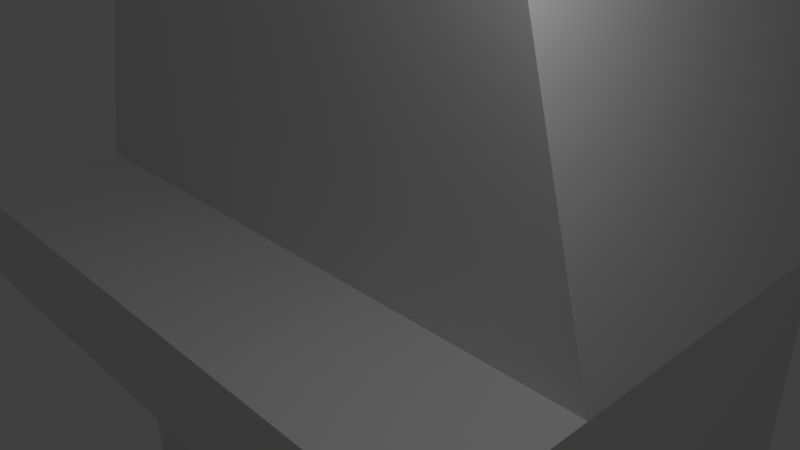 # Source: Fireplace.blend  (saved by Blender 2.78.0; exported with 4.5.12 LTS)
import bpy
from mathutils import Matrix  # noqa: F401  (used for matrix-valued properties, if any)

bpy.ops.wm.read_factory_settings(use_empty=True)
scene = bpy.context.scene
scene.name = 'Scene'

# ---- collections
col_collection_1 = bpy.data.collections.new('Collection 1'); scene.collection.children.link(col_collection_1)

# ---- materials (node trees are filled in below, after node groups)
mat_material_woodwall = bpy.data.materials.new('material_woodwall')
mat_material_woodwall.alpha_threshold = 0.0
mat_material_woodwall.use_transparent_shadow = False
mat_material_woodwall.roughness = 0.5
mat_material_stone_wall = bpy.data.materials.new('material_stone_wall')
mat_material_stone_wall.alpha_threshold = 0.0
mat_material_stone_wall.use_transparent_shadow = False
mat_material_stone_wall.roughness = 0.5

# ---- material node trees

# ---- world
world_world = bpy.data.worlds.new('World'); scene.world = world_world
world_world.color = (0.05088, 0.05088, 0.05088)
world_world.use_sun_shadow = False
world_world.sun_shadow_jitter_overblur = 0.0
world_world.cycles.sampling_method = 'MANUAL'

# ---- cameras
cam_camera = bpy.data.cameras.new('Camera')
cam_camera.clip_end = 100.0
cam_camera.lens = 35.0
cam_camera.sensor_width = 32.0
cam_camera.sensor_height = 18.0
cam_camera.ortho_scale = 7.314
cam_camera.dof.focus_distance = 0.0
cam_camera.dof.aperture_fstop = 128.0

# ---- lights
light_lamp = bpy.data.lights.new('Lamp', 'POINT')
light_lamp.transmission_factor = 0.0
light_lamp.cutoff_distance = 30.0
light_lamp.energy = 100.0
light_lamp.shadow_buffer_clip_start = 1.001
light_lamp.shadow_soft_size = 0.1
light_lamp.shadow_maximum_resolution = 0.006
light_lamp.use_absolute_resolution = True

# ---- meshes
me_cylinder_001 = bpy.data.meshes.new('Cylinder.001')
me_cylinder_001.from_pydata([(0.0, 0.5, -1.25), (0.0, 0.5, 1.25), (0.1545, 0.4755, -1.25), (0.1545, 0.4755, 1.25), (0.2939, 0.4045, -1.25), (0.2939, 0.4045, 1.25), (0.4045, 0.2939, -1.25), (0.4045, 0.2939, 1.25), (0.4755, 0.1545, -1.25), (0.4755, 0.1545, 1.25), (0.5, -2.186e-08, -1.25), (0.5, -2.186e-08, 1.25), (0.4755, -0.1545, -1.25), (0.4755, -0.1545, 1.25), (0.4045, -0.2939, -1.25), (0.4045, -0.2939, 1.25), (0.2939, -0.4045, -1.25), (0.2939, -0.4045, 1.25), (0.1545, -0.4755, -1.25), (0.1545, -0.4755, 1.25), (-1.629e-07, -0.5, -1.25), (-1.629e-07, -0.5, 1.25), (-0.1545, -0.4755, -1.25), (-0.1545, -0.4755, 1.25), (-0.2939, -0.4045, -1.25), (-0.2939, -0.4045, 1.25), (-0.4045, -0.2939, -1.25), (-0.4045, -0.2939, 1.25), (-0.4755, -0.1545, -1.25), (-0.4755, -0.1545, 1.25), (-0.5, 4.828e-07, -1.25), (-0.5, 4.828e-07, 1.25), (-0.4755, 0.1545, -1.25), (-0.4755, 0.1545, 1.25), (-0.4045, 0.2939, -1.25), (-0.4045, 0.2939, 1.25), (-0.2939, 0.4045, -1.25), (-0.2939, 0.4045, 1.25), (-0.1545, 0.4755, -1.25), (-0.1545, 0.4755, 1.25)], [], [(0, 1, 3, 2), (2, 3, 5, 4), (4, 5, 7, 6), (6, 7, 9, 8), (8, 9, 11, 10), (10, 11, 13, 12), (12, 13, 15, 14), (14, 15, 17, 16), (16, 17, 19, 18), (18, 19, 21, 20), (20, 21, 23, 22), (22, 23, 25, 24), (24, 25, 27, 26), (26, 27, 29, 28), (28, 29, 31, 30), (30, 31, 33, 32), (32, 33, 35, 34), (34, 35, 37, 36), (3, 1, 39, 37, 35, 33, 31, 29, 27, 25, 23, 21, 19, 17, 15, 13, 11, 9, 7, 5), (36, 37, 39, 38), (38, 39, 1, 0), (0, 2, 4, 6, 8, 10, 12, 14, 16, 18, 20, 22, 24, 26, 28, 30, 32, 34, 36, 38)])
_uv = me_cylinder_001.uv_layers.new(name='UVMap')
_uv.uv.foreach_set('vector', [0.4846, 0.4797, 0.5154, 0.4797, 0.5154, 0.5104, 0.4846, 0.5104, 0.4846, 0.4797, 0.5154, 0.4797, 0.5154, 0.5104, 0.4846, 0.5104, 0.4846, 0.4797, 0.5154, 0.4797, 0.5154, 0.5104, 0.4846, 0.5104, 0.4846, 0.4797, 0.5154, 0.4797, 0.5154, 0.5104, 0.4846, 0.5104, 0.4846, 0.4797, 0.5154, 0.4797, 0.5154, 0.5104, 0.4846, 0.5104, 0.4846, 0.4797, 0.5154, 0.4797, 0.5154, 0.5104, 0.4846, 0.5104, 0.4846, 0.4797, 0.5154, 0.4797, 0.5154, 0.5104, 0.4846, 0.5104, 0.4846, 0.4797, 0.5154, 0.4797, 0.5154, 0.5104, 0.4846, 0.5104, 0.4846, 0.4797, 0.5154, 0.4797, 0.5154, 0.5104, 0.4846, 0.5104, 0.4846, 0.4797, 0.5154, 0.4797, 0.5154, 0.5104, 0.4846, 0.5104, 0.4846, 0.4797, 0.5154, 0.4797, 0.5154, 0.5104, 0.4846, 0.5104, 0.4846, 0.4797, 0.5154, 0.4797, 0.5154, 0.5104, 0.4846, 0.5104, 0.4846, 0.4797, 0.5154, 0.4797, 0.5154, 0.5104, 0.4846, 0.5104, 0.4846, 0.4797, 0.5154, 0.4797, 0.5154, 0.5104, 0.4846, 0.5104, 0.4846, 0.4797, 0.5154, 0.4797, 0.5154, 0.5104, 0.4846, 0.5104, 0.4846, 0.4797, 0.5154, 0.4797, 0.5154, 0.5104, 0.4846, 0.5104, 0.4846, 0.4797, 0.5154, 0.4797, 0.5154, 0.5104, 0.4846, 0.5104, 0.4846, 0.4797, 0.5154, 0.4797, 0.5154, 0.5104, 0.4846, 0.5104, 0.5, 0.5104, 0.5047, 0.5097, 0.509, 0.5075, 0.5124, 0.5041, 0.5146, 0.4998, 0.5154, 0.495, 0.5146, 0.4903, 0.5124, 0.486, 0.509, 0.4826, 0.5047, 0.4804, 0.5, 0.4797, 0.4953, 0.4804, 0.491, 0.4826, 0.4876, 0.486, 0.4854, 0.4903, 0.4846, 0.495, 0.4854, 0.4998, 0.4876, 0.5041, 0.491, 0.5075, 0.4953, 0.5097, 0.4846, 0.4797, 0.5154, 0.4797, 0.5154, 0.5104, 0.4846, 0.5104, 0.4846, 0.4797, 0.5154, 0.4797, 0.5154, 0.5104, 0.4846, 0.5104, 0.5, 0.5104, 0.5047, 0.5097, 0.509, 0.5075, 0.5124, 0.5041, 0.5146, 0.4998, 0.5154, 0.495, 0.5146, 0.4903, 0.5124, 0.486, 0.509, 0.4826, 0.5047, 0.4804, 0.5, 0.4797, 0.4953, 0.4804, 0.491, 0.4826, 0.4876, 0.486, 0.4854, 0.4903, 0.4846, 0.495, 0.4854, 0.4998, 0.4876, 0.5041, 0.491, 0.5075, 0.4953, 0.5097])
me_cylinder_001.materials.append(mat_material_woodwall)
me_cylinder_001.use_remesh_preserve_volume = False
me_cylinder_001.use_remesh_preserve_attributes = False
me_cylinder_001.use_mirror_vertex_groups = False
me_cylinder_001.update()
me_cube_013 = bpy.data.meshes.new('Cube.013')
me_cube_013.from_pydata([(-1.0, -1.0, -1.0), (-0.5294, -1.0, 1.32), (-1.0, 1.0, -1.0), (-0.5294, 1.0, 1.32), (1.0, -1.0, -1.0), (0.5294, -1.0, 1.32), (1.0, 1.0, -1.0), (0.5294, 1.0, 1.32)], [], [(0, 1, 3, 2), (2, 3, 7, 6), (6, 7, 5, 4), (4, 5, 1, 0), (2, 6, 4, 0), (7, 3, 1, 5)])
_uv = me_cube_013.uv_layers.new(name='UVMap')
_uv.uv.foreach_set('vector', [-0.4592, -0.5326, -0.04024, 1.533, -1.42, 1.583, -1.839, -0.4826, 2.951, -0.4842, 2.282, 1.583, 0.9023, 1.533, 1.321, -0.5326, 2.951, -0.4842, 2.282, 1.583, 0.9023, 1.533, 1.321, -0.5326, 1.321, -0.5326, 0.9023, 1.533, -0.04024, 1.533, -0.4592, -0.5326, 0.0, 0.0, 1.0, 0.0, 1.0, 1.0, 0.0, 1.0, 0.0, 0.0, 1.0, 0.0, 1.0, 1.0, 0.0, 1.0])
me_cube_013.materials.append(mat_material_stone_wall)
me_cube_013.use_remesh_preserve_volume = False
me_cube_013.use_remesh_preserve_attributes = False
me_cube_013.use_mirror_vertex_groups = False
me_cube_013.update()
me_cube_012 = bpy.data.meshes.new('Cube.012')
me_cube_012.from_pydata([(-1.0, -1.0, -1.0), (-1.0, -1.0, 1.0), (-1.0, 1.0, -1.0), (-1.0, 1.0, 1.0), (1.0, -1.0, -1.0), (1.0, -1.0, 1.0), (1.0, 1.0, -1.0), (1.0, 1.0, 1.0)], [], [(0, 1, 3, 2), (2, 3, 7, 6), (6, 7, 5, 4), (4, 5, 1, 0), (2, 6, 4, 0), (7, 3, 1, 5)])
_uv = me_cube_012.uv_layers.new(name='UVMap')
_uv.uv.foreach_set('vector', [2.786, 2.483, 2.786, 3.0, 1.5, 3.0, 1.5, 2.483, 0.0, 0.0, 1.0, 0.0, 1.0, 1.0, 0.0, 1.0, 0.0, 2.483, 0.0, 3.0, -1.286, 3.0, -1.286, 2.483, 2.0, 2.98e-08, 2.0, 0.2939, 0.0, 0.2939, 0.0, 0.0, 0.0, 0.0, 4.0, 0.0, 4.0, 1.0, 0.0, 1.0, 0.0, 0.0, 4.0, 0.0, 4.0, 1.0, 0.0, 1.0])
me_cube_012.materials.append(mat_material_stone_wall)
me_cube_012.use_remesh_preserve_volume = False
me_cube_012.use_remesh_preserve_attributes = False
me_cube_012.use_mirror_vertex_groups = False
me_cube_012.update()
me_cube_011 = bpy.data.meshes.new('Cube.011')
me_cube_011.from_pydata([(-1.0, -1.0, -1.0), (-1.0, -1.0, 1.0), (-1.0, 1.0, -1.0), (-1.0, 1.0, 1.0), (1.0, -1.0, -1.0), (1.0, -1.0, 1.0), (1.0, 1.0, -1.0), (1.0, 1.0, 1.0)], [], [(0, 1, 3, 2), (2, 3, 7, 6), (6, 7, 5, 4), (4, 5, 1, 0), (2, 6, 4, 0), (7, 3, 1, 5)])
_uv = me_cube_011.uv_layers.new(name='UVMap')
_uv.uv.foreach_set('vector', [0.0, 0.0, 1.0, 0.0, 1.0, 1.0, 0.0, 1.0, 0.0, 0.0, 1.0, 0.0, 1.0, 1.0, 0.0, 1.0, 0.0, 0.0, 1.0, 0.0, 1.0, 1.0, 0.0, 1.0, 1.465, 2.98e-08, 1.465, 2.0, 0.0, 2.0, 2.98e-08, 0.0, 0.0, 0.0, 1.0, 0.0, 1.0, 1.0, 0.0, 1.0, 0.0, 0.0, 1.0, 0.0, 1.0, 1.0, 0.0, 1.0])
me_cube_011.materials.append(mat_material_stone_wall)
me_cube_011.use_remesh_preserve_volume = False
me_cube_011.use_remesh_preserve_attributes = False
me_cube_011.use_mirror_vertex_groups = False
me_cube_011.update()
me_cube_010 = bpy.data.meshes.new('Cube.010')
me_cube_010.from_pydata([(-1.0, -1.0, -1.114), (-1.0, -1.0, 0.08571), (-1.0, 1.0, -1.114), (-1.0, 1.0, 0.08571), (1.0, -1.0, -1.114), (1.0, -1.0, 0.08571), (1.0, 1.0, -1.114), (1.0, 1.0, 0.08571)], [], [(0, 1, 3, 2), (2, 3, 7, 6), (6, 7, 5, 4), (4, 5, 1, 0), (2, 6, 4, 0), (7, 3, 1, 5)])
_uv = me_cube_010.uv_layers.new(name='UVMap')
_uv.uv.foreach_set('vector', [1.929, 0.3105, 1.929, 2.483, 1.5, 2.483, 1.5, 0.3105, 0.0, 0.0, 1.0, 0.0, 1.0, 1.0, 0.0, 1.0, 0.0, 0.3105, 0.0, 2.483, -0.4287, 2.483, -0.4287, 0.3105, 1.0, 2.98e-08, 1.0, 2.0, 0.0, 2.0, 2.98e-08, 0.0, 0.0, 0.0, 1.0, 0.0, 1.0, 1.0, 0.0, 1.0, 0.0, 0.0, 1.0, 0.0, 1.0, 1.0, 0.0, 1.0])
me_cube_010.materials.append(mat_material_stone_wall)
me_cube_010.use_remesh_preserve_volume = False
me_cube_010.use_remesh_preserve_attributes = False
me_cube_010.use_mirror_vertex_groups = False
me_cube_010.update()
me_cube_009 = bpy.data.meshes.new('Cube.009')
me_cube_009.from_pydata([(-1.0, -1.0, -1.114), (-1.0, -1.0, 0.08571), (-1.0, 1.0, -1.114), (-1.0, 1.0, 0.08571), (1.0, -1.0, -1.114), (1.0, -1.0, 0.08571), (1.0, 1.0, -1.114), (1.0, 1.0, 0.08571)], [], [(0, 1, 3, 2), (2, 3, 7, 6), (6, 7, 5, 4), (4, 5, 1, 0), (2, 6, 4, 0), (7, 3, 1, 5)])
_uv = me_cube_009.uv_layers.new(name='UVMap')
_uv.uv.foreach_set('vector', [1.929, 0.3105, 1.929, 2.483, 1.5, 2.483, 1.5, 0.3105, 0.0, 0.0, 1.0, 0.0, 1.0, 1.0, 0.0, 1.0, 0.0, 0.3105, 0.0, 2.483, -0.4287, 2.483, -0.4287, 0.3105, 1.0, 2.98e-08, 1.0, 2.0, 0.0, 2.0, 2.98e-08, 0.0, 0.0, 0.0, 1.0, 0.0, 1.0, 1.0, 0.0, 1.0, 0.0, 0.0, 1.0, 0.0, 1.0, 1.0, 0.0, 1.0])
me_cube_009.materials.append(mat_material_stone_wall)
me_cube_009.use_remesh_preserve_volume = False
me_cube_009.use_remesh_preserve_attributes = False
me_cube_009.use_mirror_vertex_groups = False
me_cube_009.update()
me_cube_008 = bpy.data.meshes.new('Cube.008')
me_cube_008.from_pydata([(-1.0, -1.0, -1.083), (-1.0, -1.0, 0.0), (-1.0, 1.0, -1.083), (-1.0, 1.0, 0.0), (1.0, -1.0, -1.083), (1.0, -1.0, 0.0), (1.0, 1.0, -1.083), (1.0, 1.0, 0.0)], [], [(0, 1, 3, 2), (2, 3, 7, 6), (6, 7, 5, 4), (4, 5, 1, 0), (2, 6, 4, 0), (7, 3, 1, 5)])
_uv = me_cube_008.uv_layers.new(name='UVMap')
_uv.uv.foreach_set('vector', [0.0, 0.0, 1.0, 0.0, 1.0, 1.0, 0.0, 1.0, 0.0, 0.0, 1.0, 0.0, 1.0, 1.0, 0.0, 1.0, 0.0, 0.0, 1.0, 0.0, 1.0, 1.0, 0.0, 1.0, 2.0, 1.429, 2.0, 2.0, 0.0, 2.0, 2.98e-08, 1.429, 0.0, 0.0, 2.0, 0.0, 2.0, 1.0, 0.0, 1.0, 0.0, 0.0, 1.0, 0.0, 1.0, 1.0, 0.0, 1.0])
me_cube_008.materials.append(mat_material_stone_wall)
me_cube_008.use_remesh_preserve_volume = False
me_cube_008.use_remesh_preserve_attributes = False
me_cube_008.use_mirror_vertex_groups = False
me_cube_008.update()
me_cube_007 = bpy.data.meshes.new('Cube.007')
me_cube_007.from_pydata([(-1.0, -1.0, -1.0), (-1.0, -1.0, 0.45), (-1.0, 1.0, -1.0), (-1.0, 1.0, 0.45), (1.0, -1.0, -1.0), (1.0, -1.0, 0.45), (1.0, 1.0, -1.0), (1.0, 1.0, 0.45)], [], [(0, 1, 3, 2), (2, 3, 7, 6), (6, 7, 5, 4), (4, 5, 1, 0), (2, 6, 4, 0), (7, 3, 1, 5)])
_uv = me_cube_007.uv_layers.new(name='UVMap')
_uv.uv.foreach_set('vector', [1.5, 2.979e-08, 1.5, 3.0, 0.0, 3.0, 2.98e-08, 0.0, 0.0, 0.0, 1.0, 0.0, 1.0, 1.0, 0.0, 1.0, 1.5, 2.98e-08, 1.5, 3.0, 0.0, 3.0, 2.98e-08, 0.0, 0.0, 0.0, 1.0, 0.0, 1.0, 1.0, 0.0, 1.0, 0.0, 0.0, 1.0, 0.0, 1.0, 1.0, 0.0, 1.0, 0.0, 0.0, 1.0, 0.0, 1.0, 1.0, 0.0, 1.0])
me_cube_007.materials.append(mat_material_stone_wall)
me_cube_007.use_remesh_preserve_volume = False
me_cube_007.use_remesh_preserve_attributes = False
me_cube_007.use_mirror_vertex_groups = False
me_cube_007.update()
me_cube_006 = bpy.data.meshes.new('Cube.006')
me_cube_006.from_pydata([(-1.0, -1.0, -1.0), (-1.0, -1.0, 0.45), (-1.0, 1.0, -1.0), (-1.0, 1.0, 0.45), (1.0, -1.0, -1.0), (1.0, -1.0, 0.45), (1.0, 1.0, -1.0), (1.0, 1.0, 0.45)], [], [(0, 1, 3, 2), (2, 3, 7, 6), (6, 7, 5, 4), (4, 5, 1, 0), (2, 6, 4, 0), (7, 3, 1, 5)])
_uv = me_cube_006.uv_layers.new(name='UVMap')
_uv.uv.foreach_set('vector', [1.5, 2.98e-08, 1.5, 3.0, 0.0, 3.0, 2.98e-08, 0.0, 0.0, 0.0, 1.0, 0.0, 1.0, 1.0, 0.0, 1.0, 1.5, 2.98e-08, 1.5, 3.0, 0.0, 3.0, 2.98e-08, 0.0, 0.0, 0.0, 1.0, 0.0, 1.0, 1.0, 0.0, 1.0, 0.0, 0.0, 1.0, 0.0, 1.0, 1.0, 0.0, 1.0, 0.0, 0.0, 1.0, 0.0, 1.0, 1.0, 0.0, 1.0])
me_cube_006.materials.append(mat_material_stone_wall)
me_cube_006.use_remesh_preserve_volume = False
me_cube_006.use_remesh_preserve_attributes = False
me_cube_006.use_mirror_vertex_groups = False
me_cube_006.update()
me_cube_004 = bpy.data.meshes.new('Cube.004')
me_cube_004.from_pydata([(-1.0, -1.0, -1.0), (-1.0, -1.0, 1.0), (-1.0, 1.0, -1.0), (-1.0, 1.0, 1.0), (1.0, -1.0, -1.0), (1.0, -1.0, 1.0), (1.0, 1.0, -1.0), (1.0, 1.0, 1.0)], [], [(0, 1, 3, 2), (2, 3, 7, 6), (6, 7, 5, 4), (4, 5, 1, 0), (2, 6, 4, 0), (7, 3, 1, 5)])
_uv = me_cube_004.uv_layers.new(name='UVMap')
_uv.uv.foreach_set('vector', [0.0, 0.0, 1.0, 0.0, 1.0, 1.0, 0.0, 1.0, 0.0, 0.0, 1.0, 0.0, 1.0, 1.0, 0.0, 1.0, 0.0, 0.0, 1.0, 0.0, 1.0, 1.0, 0.0, 1.0, 0.0, 0.0, 1.0, 0.0, 1.0, 1.0, 0.0, 1.0, 0.0, 0.0, 1.0, 0.0, 1.0, 1.0, 0.0, 1.0, 2.0, 1.0, 0.0, 1.0, 0.0, 0.0, 2.0, 0.0])
me_cube_004.materials.append(mat_material_stone_wall)
me_cube_004.use_remesh_preserve_volume = False
me_cube_004.use_remesh_preserve_attributes = False
me_cube_004.use_mirror_vertex_groups = False
me_cube_004.update()
me_cube = bpy.data.meshes.new('Cube')
me_cube.from_pydata([(-1.0, -1.0, -1.0), (-1.0, -1.0, 1.0), (-1.0, 1.0, -1.0), (-1.0, 1.0, 1.0), (1.0, -1.0, -1.0), (1.0, -1.0, 1.0), (1.0, 1.0, -1.0), (1.0, 1.0, 1.0)], [], [(0, 1, 3, 2), (2, 3, 7, 6), (6, 7, 5, 4), (4, 5, 1, 0), (2, 6, 4, 0), (7, 3, 1, 5)])
_uv = me_cube.uv_layers.new(name='UVMap')
_uv.uv.foreach_set('vector', [2.786, 0.0, 2.786, 0.3105, 1.5, 0.3105, 1.5, 0.0, 0.0, 0.0, 1.0, 0.0, 1.0, 1.0, 0.0, 1.0, 0.0, 0.0, 0.0, 0.3105, -1.286, 0.3105, -1.286, 0.0, 4.0, 0.0, 4.0, 0.5, 0.0, 0.5, 0.0, 0.0, 0.0, 0.0, 1.0, 0.0, 1.0, 1.0, 0.0, 1.0, 0.0, 0.0, 4.0, 0.0, 4.0, 1.0, 0.0, 1.0])
me_cube.materials.append(mat_material_stone_wall)
me_cube.use_remesh_preserve_volume = False
me_cube.use_remesh_preserve_attributes = False
me_cube.use_mirror_vertex_groups = False
me_cube.update()

# ---- objects
ob_cylinder_001 = bpy.data.objects.new('Cylinder.001', me_cylinder_001)
ob_cube_009 = bpy.data.objects.new('Cube.009', me_cube_013)
ob_cube_008 = bpy.data.objects.new('Cube.008', me_cube_012)
ob_cube_007 = bpy.data.objects.new('Cube.007', me_cube_011)
ob_cube_006 = bpy.data.objects.new('Cube.006', me_cube_010)
ob_cube_005 = bpy.data.objects.new('Cube.005', me_cube_009)
ob_cube_004 = bpy.data.objects.new('Cube.004', me_cube_008)
ob_cube_003 = bpy.data.objects.new('Cube.003', me_cube_007)
ob_cube_002 = bpy.data.objects.new('Cube.002', me_cube_006)
ob_cube_001 = bpy.data.objects.new('Cube.001', me_cube_004)
ob_cube = bpy.data.objects.new('Cube', me_cube)
ob_lamp = bpy.data.objects.new('Lamp', light_lamp)
ob_camera = bpy.data.objects.new('Camera', cam_camera)

# ---- transforms, parenting, visibility, modifiers, constraints
ob_cylinder_001.location = (0.0, 1.0, -5.8)
ob_cylinder_001.rotation_euler = (0.0, 1.571, 0.0)
ob_cylinder_001.lineart.crease_threshold = 0.0
ob_cube_009.location = (0.0, 1.0, 3.625)
ob_cube_009.scale = (4.25, 2.25, 3.125)
ob_cube_009.lineart.crease_threshold = 0.0
ob_cube_008.location = (0.0, -1.75, -0.125)
ob_cube_008.scale = (4.25, 1.5, 0.625)
ob_cube_008.lineart.crease_threshold = 0.0
ob_cube_007.location = (0.0, 3.125, -2.875)
ob_cube_007.scale = (2.25, 0.125, 3.375)
ob_cube_007.lineart.crease_threshold = 0.0
ob_cube_006.location = (-3.25, -0.75, -1.125)
ob_cube_006.scale = (1.0, 0.5, 4.375)
ob_cube_006.lineart.crease_threshold = 0.0
ob_cube_005.location = (3.25, -0.75, -1.125)
ob_cube_005.scale = (1.0, 0.5, 4.375)
ob_cube_005.lineart.crease_threshold = 0.0
ob_cube_004.location = (0.0, -0.75, -0.75)
ob_cube_004.scale = (2.25, 0.5, 1.385)
ob_cube_004.lineart.crease_threshold = 0.0
ob_cube_003.location = (-3.25, 1.5, -1.75)
ob_cube_003.scale = (1.0, 1.75, 5.0)
ob_cube_003.lineart.crease_threshold = 0.0
ob_cube_002.location = (3.25, 1.5, -1.75)
ob_cube_002.scale = (1.0, 1.75, 5.0)
ob_cube_002.lineart.crease_threshold = 0.0
ob_cube_001.location = (0.0, 1.5, -6.5)
ob_cube_001.scale = (2.25, 1.75, 0.25)
ob_cube_001.lineart.crease_threshold = 0.0
ob_cube.location = (0.0, -1.75, -6.375)
ob_cube.scale = (4.25, 1.5, 0.375)
ob_cube.lineart.crease_threshold = 0.0
ob_lamp.location = (4.452, -1.855, 5.923)
ob_lamp.rotation_euler = (0.6503, 0.05522, 1.866)
ob_lamp.lock_rotations_4d = False
ob_lamp.empty_display_type = 'ARROWS'
ob_lamp.color = (0.0, 0.0, 0.0, 0.0)
ob_lamp.lineart.crease_threshold = 0.0
ob_camera.location = (7.481, -6.508, 5.344)
ob_camera.rotation_euler = (1.109, 0.0, 0.8149)
ob_camera.lock_rotations_4d = False
ob_camera.empty_display_type = 'ARROWS'
ob_camera.color = (0.0, 0.0, 0.0, 0.0)
ob_camera.display_type = 'WIRE'
ob_camera.lineart.crease_threshold = 0.0

# ---- collection membership
col_collection_1.objects.link(ob_cylinder_001)
col_collection_1.objects.link(ob_cube_009)
col_collection_1.objects.link(ob_cube_008)
col_collection_1.objects.link(ob_cube_007)
col_collection_1.objects.link(ob_cube_006)
col_collection_1.objects.link(ob_cube_005)
col_collection_1.objects.link(ob_cube_004)
col_collection_1.objects.link(ob_cube_003)
col_collection_1.objects.link(ob_cube_002)
col_collection_1.objects.link(ob_cube_001)
col_collection_1.objects.link(ob_cube)
col_collection_1.objects.link(ob_lamp)
col_collection_1.objects.link(ob_camera)

# ---- scene / render settings (as saved in the file)
scene.camera = ob_camera
scene.frame_start = 1; scene.frame_end = 250; scene.frame_set(1)
scene.render.engine = 'BLENDER_EEVEE_NEXT'
scene.render.resolution_percentage = 50
scene.render.dither_intensity = 0.0
scene.cycles.use_denoising = False
scene.cycles.samples = 128
scene.cycles.sampling_pattern = 'TABULATED_SOBOL'
scene.cycles.light_sampling_threshold = 0.0
scene.cycles.use_adaptive_sampling = False
scene.cycles.use_light_tree = False
scene.cycles.blur_glossy = 0.0
scene.cycles.sample_clamp_indirect = 0.0
scene.view_settings.view_transform = 'Standard'
bpy.context.view_layer.update()
